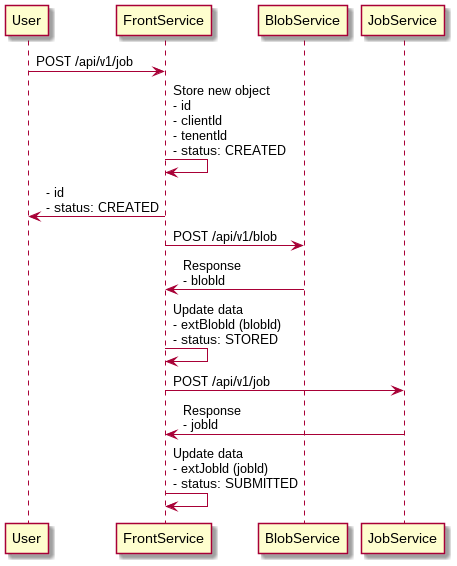

The diagram above was rendered by PlantUML. Its source (embedded in the PNG):
@startuml
User -> FrontService: POST /api/v1/job

FrontService -> FrontService: Store new object\n- id\n- clientId\n- tenentId\n- status: CREATED
' could store blob too to retry in case blobservice fails

FrontService -> User: - id\n- status: CREATED

FrontService -> BlobService: POST /api/v1/blob
BlobService -> FrontService: Response\n- blobId

FrontService -> FrontService: Update data\n- extBlobId (blobId)\n- status: STORED

FrontService -> JobService: POST /api/v1/job
JobService -> FrontService: Response\n- jobId

FrontService -> FrontService: Update data\n- extJobId (jobId)\n- status: SUBMITTED
@enduml